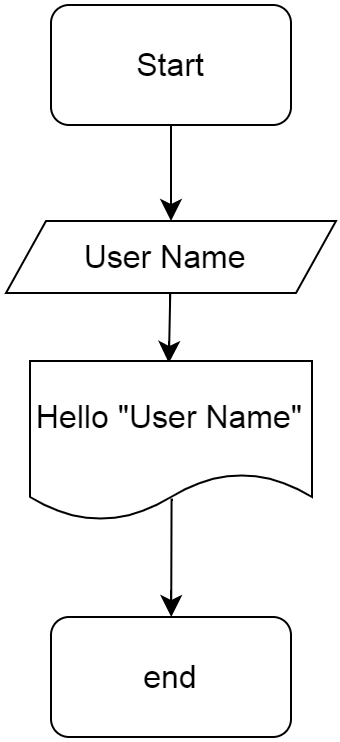

The diagram above was exported from draw.io. Its source (the exported page's mxGraphModel, read from the mxfile embedded in the PNG):
<mxGraphModel dx="1433" dy="1069" grid="0" gridSize="10" guides="1" tooltips="1" connect="1" arrows="1" fold="1" page="0" pageScale="1" pageWidth="827" pageHeight="1169" math="0" shadow="0">
  <root>
    <mxCell id="0" />
    <mxCell id="1" parent="0" />
    <mxCell id="PlK3aGXqDywmeAIuR_eo-7" value="" style="edgeStyle=none;curved=1;rounded=0;orthogonalLoop=1;jettySize=auto;html=1;fontSize=12;startSize=8;endSize=8;" edge="1" parent="1" source="PlK3aGXqDywmeAIuR_eo-1" target="PlK3aGXqDywmeAIuR_eo-6">
      <mxGeometry relative="1" as="geometry" />
    </mxCell>
    <mxCell id="PlK3aGXqDywmeAIuR_eo-1" value="Start" style="rounded=1;whiteSpace=wrap;html=1;fontSize=16;" vertex="1" parent="1">
      <mxGeometry x="-54" y="-53" width="120" height="60" as="geometry" />
    </mxCell>
    <mxCell id="PlK3aGXqDywmeAIuR_eo-9" value="" style="edgeStyle=none;curved=1;rounded=0;orthogonalLoop=1;jettySize=auto;html=1;fontSize=12;startSize=8;endSize=8;" edge="1" parent="1" source="PlK3aGXqDywmeAIuR_eo-6">
      <mxGeometry relative="1" as="geometry">
        <mxPoint x="4.918367346938794" y="126" as="targetPoint" />
      </mxGeometry>
    </mxCell>
    <mxCell id="PlK3aGXqDywmeAIuR_eo-6" value="User Name&amp;nbsp;" style="shape=parallelogram;perimeter=parallelogramPerimeter;whiteSpace=wrap;html=1;fixedSize=1;fontSize=16;" vertex="1" parent="1">
      <mxGeometry x="-76.5" y="55" width="165" height="36" as="geometry" />
    </mxCell>
    <mxCell id="PlK3aGXqDywmeAIuR_eo-10" value="end" style="rounded=1;whiteSpace=wrap;html=1;fontSize=16;" vertex="1" parent="1">
      <mxGeometry x="-54" y="253" width="120" height="60" as="geometry" />
    </mxCell>
    <mxCell id="PlK3aGXqDywmeAIuR_eo-13" value="" style="edgeStyle=none;curved=1;rounded=0;orthogonalLoop=1;jettySize=auto;html=1;fontSize=12;startSize=8;endSize=8;exitX=0.502;exitY=0.86;exitDx=0;exitDy=0;exitPerimeter=0;" edge="1" parent="1" source="PlK3aGXqDywmeAIuR_eo-12" target="PlK3aGXqDywmeAIuR_eo-10">
      <mxGeometry relative="1" as="geometry" />
    </mxCell>
    <mxCell id="PlK3aGXqDywmeAIuR_eo-12" value="Hello &quot;User Name&quot;" style="shape=document;whiteSpace=wrap;html=1;boundedLbl=1;fontSize=16;" vertex="1" parent="1">
      <mxGeometry x="-64.5" y="125" width="141" height="80" as="geometry" />
    </mxCell>
  </root>
</mxGraphModel>